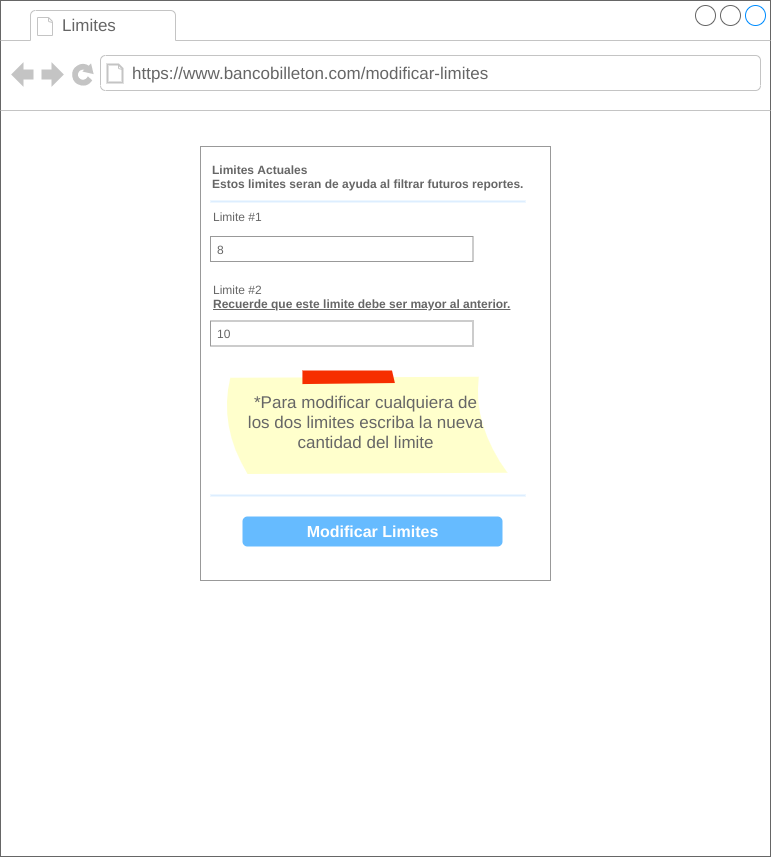

The diagram above was exported from draw.io. Its source (the exported page's mxGraphModel, read from the mxfile embedded in the PNG):
<mxGraphModel dx="1102" dy="426" grid="1" gridSize="10" guides="1" tooltips="1" connect="1" arrows="1" fold="1" page="1" pageScale="1" pageWidth="827" pageHeight="1169" math="0" shadow="0">
  <root>
    <mxCell id="TrYYnHoBRVods9cwcRzz-0" />
    <mxCell id="TrYYnHoBRVods9cwcRzz-1" parent="TrYYnHoBRVods9cwcRzz-0" />
    <mxCell id="TrYYnHoBRVods9cwcRzz-2" value="" style="strokeWidth=1;shadow=0;dashed=0;align=center;html=1;shape=mxgraph.mockup.containers.browserWindow;rSize=0;strokeColor=#666666;strokeColor2=#008cff;strokeColor3=#c4c4c4;mainText=,;recursiveResize=0;" parent="TrYYnHoBRVods9cwcRzz-1" vertex="1">
      <mxGeometry x="29" y="40" width="770" height="856" as="geometry" />
    </mxCell>
    <mxCell id="TrYYnHoBRVods9cwcRzz-3" value="Limites" style="strokeWidth=1;shadow=0;dashed=0;align=center;html=1;shape=mxgraph.mockup.containers.anchor;fontSize=17;fontColor=#666666;align=left;" parent="TrYYnHoBRVods9cwcRzz-2" vertex="1">
      <mxGeometry x="60" y="12" width="110" height="26" as="geometry" />
    </mxCell>
    <mxCell id="TrYYnHoBRVods9cwcRzz-4" value="https://www.bancobilleton.com/modificar-limites" style="strokeWidth=1;shadow=0;dashed=0;align=center;html=1;shape=mxgraph.mockup.containers.anchor;rSize=0;fontSize=17;fontColor=#666666;align=left;" parent="TrYYnHoBRVods9cwcRzz-2" vertex="1">
      <mxGeometry x="130" y="60" width="540" height="26" as="geometry" />
    </mxCell>
    <mxCell id="TrYYnHoBRVods9cwcRzz-5" value="" style="strokeWidth=1;shadow=0;dashed=0;align=center;html=1;shape=mxgraph.mockup.forms.rrect;rSize=0;strokeColor=#999999;fillColor=#ffffff;" parent="TrYYnHoBRVods9cwcRzz-2" vertex="1">
      <mxGeometry x="200" y="146" width="350" height="434" as="geometry" />
    </mxCell>
    <mxCell id="TrYYnHoBRVods9cwcRzz-6" value="&lt;b&gt;Limites Actuales&lt;br&gt;Estos limites seran de ayuda al filtrar futuros reportes.&lt;/b&gt;" style="strokeWidth=1;shadow=0;dashed=0;align=center;html=1;shape=mxgraph.mockup.forms.anchor;fontSize=12;fontColor=#666666;align=left;resizeWidth=1;spacingLeft=0;" parent="TrYYnHoBRVods9cwcRzz-5" vertex="1">
      <mxGeometry width="290" height="40" relative="1" as="geometry">
        <mxPoint x="10" y="10" as="offset" />
      </mxGeometry>
    </mxCell>
    <mxCell id="TrYYnHoBRVods9cwcRzz-7" value="" style="shape=line;strokeColor=#ddeeff;strokeWidth=2;html=1;resizeWidth=1;" parent="TrYYnHoBRVods9cwcRzz-5" vertex="1">
      <mxGeometry width="314.99999999999994" height="10" relative="1" as="geometry">
        <mxPoint x="10" y="50" as="offset" />
      </mxGeometry>
    </mxCell>
    <mxCell id="TrYYnHoBRVods9cwcRzz-8" value="Limite #1" style="strokeWidth=1;shadow=0;dashed=0;align=center;html=1;shape=mxgraph.mockup.forms.anchor;fontSize=12;fontColor=#666666;align=left;resizeWidth=1;spacingLeft=0;" parent="TrYYnHoBRVods9cwcRzz-5" vertex="1">
      <mxGeometry width="175" height="20" relative="1" as="geometry">
        <mxPoint x="11" y="60" as="offset" />
      </mxGeometry>
    </mxCell>
    <mxCell id="TrYYnHoBRVods9cwcRzz-9" value="8" style="strokeWidth=1;shadow=0;dashed=0;align=center;html=1;shape=mxgraph.mockup.forms.rrect;rSize=0;strokeColor=#999999;fontColor=#666666;align=left;spacingLeft=5;resizeWidth=1;" parent="TrYYnHoBRVods9cwcRzz-5" vertex="1">
      <mxGeometry width="262.5" height="25" relative="1" as="geometry">
        <mxPoint x="10" y="90" as="offset" />
      </mxGeometry>
    </mxCell>
    <mxCell id="TrYYnHoBRVods9cwcRzz-10" value="Limite #2&lt;br&gt;&lt;b&gt;&lt;u&gt;Recuerde que este limite debe ser mayor al anterior.&lt;/u&gt;&lt;/b&gt;" style="strokeWidth=1;shadow=0;dashed=0;align=center;html=1;shape=mxgraph.mockup.forms.anchor;fontSize=12;fontColor=#666666;align=left;resizeWidth=1;spacingLeft=0;" parent="TrYYnHoBRVods9cwcRzz-5" vertex="1">
      <mxGeometry width="290" height="40" relative="1" as="geometry">
        <mxPoint x="11" y="130" as="offset" />
      </mxGeometry>
    </mxCell>
    <mxCell id="TrYYnHoBRVods9cwcRzz-11" value="10" style="strokeWidth=1;shadow=0;dashed=0;align=center;html=1;shape=mxgraph.mockup.forms.rrect;rSize=0;strokeColor=#999999;fontColor=#666666;align=left;spacingLeft=5;resizeWidth=1;" parent="TrYYnHoBRVods9cwcRzz-5" vertex="1">
      <mxGeometry width="262.5" height="25" relative="1" as="geometry">
        <mxPoint x="10" y="174.5" as="offset" />
      </mxGeometry>
    </mxCell>
    <mxCell id="TrYYnHoBRVods9cwcRzz-12" value="Modificar Limites" style="strokeWidth=1;shadow=0;dashed=0;align=center;html=1;shape=mxgraph.mockup.forms.rrect;rSize=5;strokeColor=none;fontColor=#ffffff;fillColor=#66bbff;fontSize=16;fontStyle=1;" parent="TrYYnHoBRVods9cwcRzz-5" vertex="1">
      <mxGeometry y="1" width="260" height="30" relative="1" as="geometry">
        <mxPoint x="42" y="-64" as="offset" />
      </mxGeometry>
    </mxCell>
    <mxCell id="TrYYnHoBRVods9cwcRzz-13" value="" style="shape=line;strokeColor=#ddeeff;strokeWidth=2;html=1;resizeWidth=1;" parent="TrYYnHoBRVods9cwcRzz-5" vertex="1">
      <mxGeometry y="1" width="314.99999999999994" height="10" relative="1" as="geometry">
        <mxPoint x="10" y="-90" as="offset" />
      </mxGeometry>
    </mxCell>
    <mxCell id="TrYYnHoBRVods9cwcRzz-14" value="*Para modificar cualquiera de&lt;br&gt;los dos limites escriba la nueva cantidad del limite" style="strokeWidth=1;shadow=0;dashed=0;align=center;html=1;shape=mxgraph.mockup.text.stickyNote2;fontColor=#666666;mainText=;fontSize=17;whiteSpace=wrap;fillColor=#ffffcc;strokeColor=#F62E00;" parent="TrYYnHoBRVods9cwcRzz-5" vertex="1">
      <mxGeometry x="21" y="224" width="289" height="104.44" as="geometry" />
    </mxCell>
  </root>
</mxGraphModel>